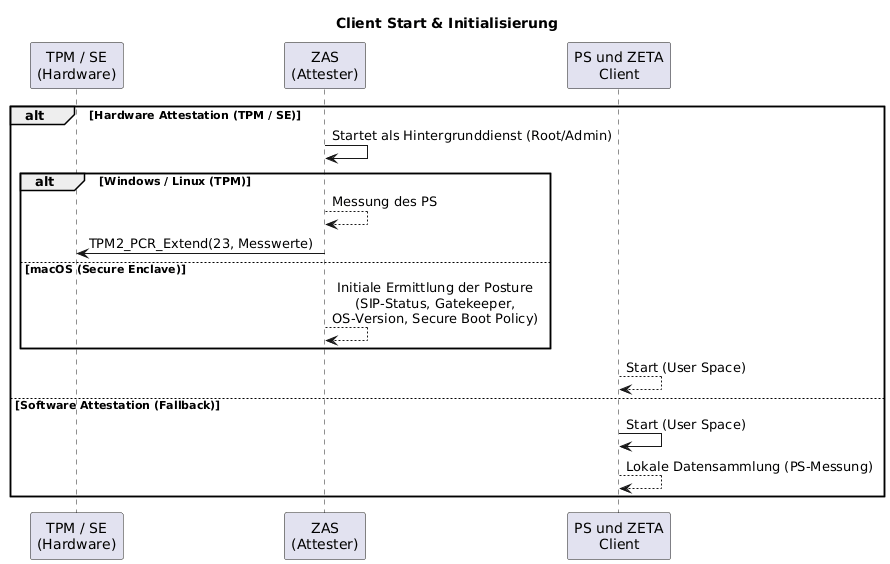

The diagram above was rendered by PlantUML. Its source (embedded in the PNG):
@startuml "client-start"
skinparam sequenceMessageAlign center
title Client Start & Initialisierung

participant "TPM / SE\n(Hardware)" as TPM
participant "ZAS\n(Attester)" as ZAS
participant "PS und ZETA\nClient" as Client

alt Hardware Attestation (TPM / SE)
    ZAS -> ZAS: Startet als Hintergrunddienst (Root/Admin)
    
    alt Windows / Linux (TPM)
        ZAS --> ZAS: Messung des PS
        ZAS -> TPM: TPM2_PCR_Extend(23, Messwerte)
    else macOS (Secure Enclave)
        ZAS --> ZAS: Initiale Ermittlung der Posture\n(SIP-Status, Gatekeeper,\nOS-Version, Secure Boot Policy)
    end
    
    Client --> Client: Start (User Space)

else Software Attestation (Fallback)
    Client -> Client: Start (User Space)
    Client --> Client: Lokale Datensammlung (PS-Messung)
end

@enduml